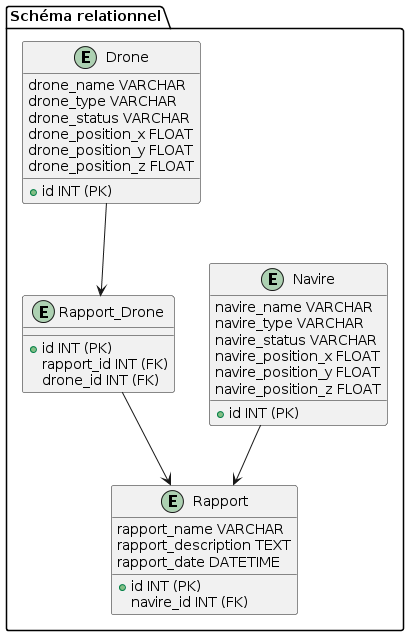

The diagram above was rendered by PlantUML. Its source (embedded in the PNG):
@startuml
package "Schéma relationnel" {
entity Drone {
    + id INT (PK)
    drone_name VARCHAR
    drone_type VARCHAR
    drone_status VARCHAR
    drone_position_x FLOAT
    drone_position_y FLOAT
    drone_position_z FLOAT
}

entity Navire {
    + id INT (PK)
    navire_name VARCHAR
    navire_type VARCHAR
    navire_status VARCHAR
    navire_position_x FLOAT
    navire_position_y FLOAT
    navire_position_z FLOAT
}

entity Rapport {
    + id INT (PK)
    rapport_name VARCHAR
    rapport_description TEXT
    rapport_date DATETIME
    navire_id INT (FK)
}

entity Rapport_Drone {
    + id INT (PK)
    rapport_id INT (FK)
    drone_id INT (FK)
}

Drone --> Rapport_Drone
Rapport_Drone --> Rapport
Navire --> Rapport
}
@enduml